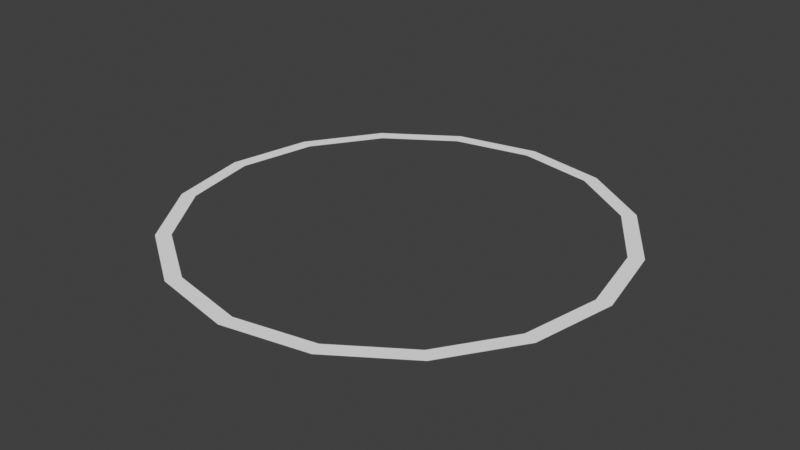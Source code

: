 # Source: player_box.blend  (saved by Blender 4.4.30; exported with 4.5.12 LTS)
import bpy
from mathutils import Matrix  # noqa: F401  (used for matrix-valued properties, if any)

bpy.ops.wm.read_factory_settings(use_empty=True)
scene = bpy.context.scene
scene.name = 'Scene'

# ---- collections
col_collection = bpy.data.collections.new('Collection'); scene.collection.children.link(col_collection)

# ---- world
world_world = bpy.data.worlds.new('World'); scene.world = world_world
world_world.use_nodes = True; world_world.node_tree.nodes.clear()
_N = world_world.node_tree.nodes; _L = world_world.node_tree.links
n0 = _N.new('ShaderNodeOutputWorld'); n0.name = 'World Output'; n0.location = (300, 300)
n1 = _N.new('ShaderNodeBackground'); n1.name = 'Background'; n1.location = (10, 300)
n1.inputs[0].default_value = (0.05088, 0.05088, 0.05088, 1.0)
_L.new(n1.outputs[0], n0.inputs[0])
n0.is_active_output = True
world_world.color = (0.05088, 0.05088, 0.05088)
world_world.sun_shadow_jitter_overblur = 0.0

# ---- meshes
me_circle = bpy.data.meshes.new('Circle')
me_circle.from_pydata([(9.86e-09, 0.4907, 0.0), (-0.1878, 0.4533, 0.0), (-0.3469, 0.3469, 0.0), (-0.4533, 0.1878, 0.0), (-0.4907, -3.236e-09, 0.0), (-0.4533, -0.1878, 0.0), (-0.3469, -0.3469, 0.0), (-0.1878, -0.4533, 0.0), (9.86e-09, -0.4907, 0.0), (0.1878, -0.4533, 0.0), (0.3469, -0.3469, 0.0), (0.4533, -0.1878, 0.0), (0.4907, -3.236e-09, 0.0), (0.4533, 0.1878, 0.0), (0.3469, 0.3469, 0.0), (0.1878, 0.4533, 0.0), (9.209e-09, 0.4574, 0.0), (-0.175, 0.4226, 0.0), (-0.3234, 0.3234, 0.0), (-0.4226, 0.175, 0.0), (-0.4574, -8.197e-09, 0.0), (-0.4226, -0.175, 0.0), (-0.3234, -0.3234, 0.0), (-0.175, -0.4226, 0.0), (9.209e-09, -0.4574, 0.0), (0.175, -0.4226, 0.0), (0.3234, -0.3234, 0.0), (0.4226, -0.175, 0.0), (0.4574, -8.197e-09, 0.0), (0.4226, 0.175, 0.0), (0.3234, 0.3234, 0.0), (0.175, 0.4226, 0.0)], [], [(9, 10, 26, 25), (2, 3, 19, 18), (10, 11, 27, 26), (3, 4, 20, 19), (11, 12, 28, 27), (4, 5, 21, 20), (12, 13, 29, 28), (5, 6, 22, 21), (13, 14, 30, 29), (6, 7, 23, 22), (14, 15, 31, 30), (7, 8, 24, 23), (0, 1, 17, 16), (15, 0, 16, 31), (8, 9, 25, 24), (1, 2, 18, 17)])
_uv = me_circle.uv_layers.new(name='UVMap')
_uv.uv.foreach_set('vector', [0.0, 0.0, 0.0, 0.0, 0.0, 0.0, 0.0, 0.0, 0.0, 0.0, 0.0, 0.0, 0.0, 0.0, 0.0, 0.0, 0.0, 0.0, 0.0, 0.0, 0.0, 0.0, 0.0, 0.0, 0.0, 0.0, 0.0, 0.0, 0.0, 0.0, 0.0, 0.0, 0.0, 0.0, 0.0, 0.0, 0.0, 0.0, 0.0, 0.0, 0.0, 0.0, 0.0, 0.0, 0.0, 0.0, 0.0, 0.0, 0.0, 0.0, 0.0, 0.0, 0.0, 0.0, 0.0, 0.0, 0.0, 0.0, 0.0, 0.0, 0.0, 0.0, 0.0, 0.0, 0.0, 0.0, 0.0, 0.0, 0.0, 0.0, 0.0, 0.0, 0.0, 0.0, 0.0, 0.0, 0.0, 0.0, 0.0, 0.0, 0.0, 0.0, 0.0, 0.0, 0.0, 0.0, 0.0, 0.0, 0.0, 0.0, 0.0, 0.0, 0.0, 0.0, 0.0, 0.0, 0.0, 0.0, 0.0, 0.0, 0.0, 0.0, 0.0, 0.0, 0.0, 0.0, 0.0, 0.0, 0.0, 0.0, 0.0, 0.0, 0.0, 0.0, 0.0, 0.0, 0.0, 0.0, 0.0, 0.0, 0.0, 0.0, 0.0, 0.0, 0.0, 0.0, 0.0, 0.0])
me_circle.update()

# ---- objects
ob_circle = bpy.data.objects.new('Circle', me_circle)

# ---- transforms, parenting, visibility, modifiers, constraints
ob_circle.location = (0.0, 0.0, 0.0)

# ---- collection membership
col_collection.objects.link(ob_circle)

# ---- scene / render settings (as saved in the file)
scene.frame_start = 1; scene.frame_end = 240; scene.frame_set(1)
scene.render.engine = 'CYCLES'
scene.render.image_settings.file_format = 'OPEN_EXR_MULTILAYER'
scene.render.image_settings.color_depth = '32'
scene.cycles.samples = 64
scene.view_settings.view_transform = 'Standard'
bpy.context.view_layer.update()

# ---- added for rendering (the .blend has no active camera and no usable light): camera, sun
cam_auto = bpy.data.cameras.new('AutoCamera')
cam_auto.lens = 50.0
cam_auto.sensor_width = 36.0
cam_auto.clip_end = 1000.0
ob_auto_camera = bpy.data.objects.new('AutoCamera', cam_auto)
scene.collection.objects.link(ob_auto_camera)
ob_auto_camera.location = (1.28402, -1.54082, 1.02722)
ob_auto_camera.rotation_euler = (1.09748, -7.21219e-08, 0.694738)
scene.camera = ob_auto_camera
light_auto_sun = bpy.data.lights.new('AutoSun', 'SUN')
light_auto_sun.energy = 3.0
light_auto_sun.angle = 0.0523599
ob_auto_sun = bpy.data.objects.new('AutoSun', light_auto_sun)
scene.collection.objects.link(ob_auto_sun)
ob_auto_sun.rotation_euler = (0.872665, 0.174533, 0.523599)
bpy.context.view_layer.update()
